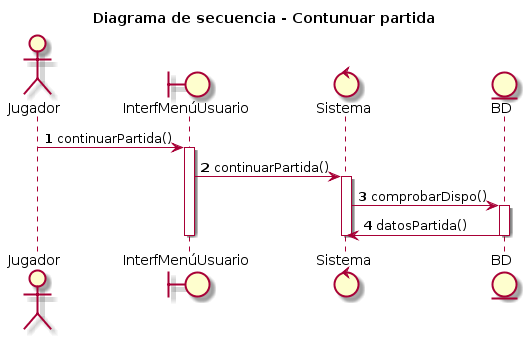

The diagram above was rendered by PlantUML. Its source (embedded in the PNG):
@startuml
title Diagrama de secuencia - Contunuar partida
autonumber
actor Jugador
boundary InterfMenúUsuario
control Sistema
entity BD

Jugador -> InterfMenúUsuario : continuarPartida()
activate InterfMenúUsuario
InterfMenúUsuario -> Sistema : continuarPartida()
activate Sistema
Sistema -> BD : comprobarDispo()
activate BD
BD -> Sistema : datosPartida()
deactivate BD
deactivate Sistema
deactivate InterfMenúUsuario
@enduml